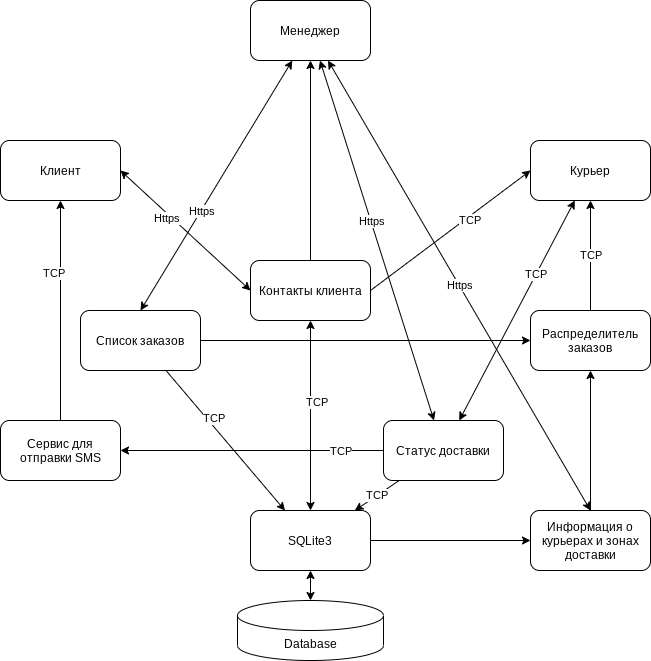

The diagram above was exported from draw.io. Its source (the exported page's mxGraphModel, read from the mxfile embedded in the PNG):
<mxGraphModel dx="1002" dy="722" grid="1" gridSize="10" guides="1" tooltips="1" connect="1" arrows="1" fold="1" page="1" pageScale="1" pageWidth="827" pageHeight="1169" math="0" shadow="0">
  <root>
    <mxCell id="0" />
    <mxCell id="1" parent="0" />
    <mxCell id="-V3qlnVaJl2GNLRsKzZe-6" value="Database" style="shape=cylinder3;whiteSpace=wrap;html=1;boundedLbl=1;backgroundOutline=1;size=15;" parent="1" vertex="1">
      <mxGeometry x="357" y="710" width="146" height="60" as="geometry" />
    </mxCell>
    <mxCell id="-V3qlnVaJl2GNLRsKzZe-25" style="edgeStyle=none;rounded=0;orthogonalLoop=1;jettySize=auto;html=1;exitX=0.5;exitY=1;exitDx=0;exitDy=0;entryX=0.5;entryY=0;entryDx=0;entryDy=0;entryPerimeter=0;startArrow=classic;startFill=1;" parent="1" source="-V3qlnVaJl2GNLRsKzZe-7" target="-V3qlnVaJl2GNLRsKzZe-6" edge="1">
      <mxGeometry relative="1" as="geometry" />
    </mxCell>
    <mxCell id="-V3qlnVaJl2GNLRsKzZe-42" style="edgeStyle=none;rounded=0;orthogonalLoop=1;jettySize=auto;html=1;exitX=1;exitY=0.5;exitDx=0;exitDy=0;entryX=0;entryY=0.5;entryDx=0;entryDy=0;startArrow=none;startFill=0;" parent="1" source="-V3qlnVaJl2GNLRsKzZe-7" target="-V3qlnVaJl2GNLRsKzZe-40" edge="1">
      <mxGeometry relative="1" as="geometry" />
    </mxCell>
    <mxCell id="-V3qlnVaJl2GNLRsKzZe-7" value="SQLite3" style="rounded=1;whiteSpace=wrap;html=1;" parent="1" vertex="1">
      <mxGeometry x="370" y="620" width="120" height="60" as="geometry" />
    </mxCell>
    <mxCell id="-V3qlnVaJl2GNLRsKzZe-17" style="rounded=0;orthogonalLoop=1;jettySize=auto;html=1;entryX=0;entryY=0.5;entryDx=0;entryDy=0;startArrow=classic;startFill=1;exitX=1;exitY=0.5;exitDx=0;exitDy=0;" parent="1" source="-V3qlnVaJl2GNLRsKzZe-8" target="-V3qlnVaJl2GNLRsKzZe-16" edge="1">
      <mxGeometry relative="1" as="geometry" />
    </mxCell>
    <mxCell id="CdBynkeQQ0VgLMH0rTBU-5" value="Https" style="edgeLabel;html=1;align=center;verticalAlign=middle;resizable=0;points=[];" vertex="1" connectable="0" parent="-V3qlnVaJl2GNLRsKzZe-17">
      <mxGeometry x="-0.2697" y="-4" relative="1" as="geometry">
        <mxPoint as="offset" />
      </mxGeometry>
    </mxCell>
    <mxCell id="-V3qlnVaJl2GNLRsKzZe-8" value="Клиент" style="rounded=1;whiteSpace=wrap;html=1;" parent="1" vertex="1">
      <mxGeometry x="120" y="250" width="120" height="60" as="geometry" />
    </mxCell>
    <mxCell id="-V3qlnVaJl2GNLRsKzZe-41" style="edgeStyle=none;rounded=0;orthogonalLoop=1;jettySize=auto;html=1;startArrow=classic;startFill=1;" parent="1" source="-V3qlnVaJl2GNLRsKzZe-9" target="-V3qlnVaJl2GNLRsKzZe-36" edge="1">
      <mxGeometry relative="1" as="geometry" />
    </mxCell>
    <mxCell id="CdBynkeQQ0VgLMH0rTBU-2" value="Https" style="edgeLabel;html=1;align=center;verticalAlign=middle;resizable=0;points=[];" vertex="1" connectable="0" parent="-V3qlnVaJl2GNLRsKzZe-41">
      <mxGeometry x="-0.4821" y="2" relative="1" as="geometry">
        <mxPoint x="19.01" y="67.18" as="offset" />
      </mxGeometry>
    </mxCell>
    <mxCell id="-V3qlnVaJl2GNLRsKzZe-9" value="Менеджер" style="rounded=1;whiteSpace=wrap;html=1;" parent="1" vertex="1">
      <mxGeometry x="370" y="110" width="120" height="60" as="geometry" />
    </mxCell>
    <mxCell id="-V3qlnVaJl2GNLRsKzZe-37" style="edgeStyle=none;rounded=0;orthogonalLoop=1;jettySize=auto;html=1;startArrow=classic;startFill=1;" parent="1" source="-V3qlnVaJl2GNLRsKzZe-10" target="-V3qlnVaJl2GNLRsKzZe-36" edge="1">
      <mxGeometry relative="1" as="geometry" />
    </mxCell>
    <mxCell id="CdBynkeQQ0VgLMH0rTBU-7" value="TCP" style="edgeLabel;html=1;align=center;verticalAlign=middle;resizable=0;points=[];" vertex="1" connectable="0" parent="-V3qlnVaJl2GNLRsKzZe-37">
      <mxGeometry x="-0.3351" y="-1" relative="1" as="geometry">
        <mxPoint as="offset" />
      </mxGeometry>
    </mxCell>
    <mxCell id="-V3qlnVaJl2GNLRsKzZe-10" value="Курьер" style="rounded=1;whiteSpace=wrap;html=1;" parent="1" vertex="1">
      <mxGeometry x="650" y="250" width="120" height="60" as="geometry" />
    </mxCell>
    <mxCell id="-V3qlnVaJl2GNLRsKzZe-26" style="edgeStyle=none;rounded=0;orthogonalLoop=1;jettySize=auto;html=1;exitX=0.5;exitY=0;exitDx=0;exitDy=0;entryX=0.5;entryY=1;entryDx=0;entryDy=0;startArrow=none;startFill=0;" parent="1" source="-V3qlnVaJl2GNLRsKzZe-11" target="-V3qlnVaJl2GNLRsKzZe-8" edge="1">
      <mxGeometry relative="1" as="geometry" />
    </mxCell>
    <mxCell id="CdBynkeQQ0VgLMH0rTBU-8" value="TCP" style="edgeLabel;html=1;align=center;verticalAlign=middle;resizable=0;points=[];" vertex="1" connectable="0" parent="-V3qlnVaJl2GNLRsKzZe-26">
      <mxGeometry x="0.3488" y="8" relative="1" as="geometry">
        <mxPoint as="offset" />
      </mxGeometry>
    </mxCell>
    <mxCell id="-V3qlnVaJl2GNLRsKzZe-11" value="Сервис для отправки SMS" style="rounded=1;whiteSpace=wrap;html=1;" parent="1" vertex="1">
      <mxGeometry x="120" y="530" width="120" height="60" as="geometry" />
    </mxCell>
    <mxCell id="-V3qlnVaJl2GNLRsKzZe-19" style="edgeStyle=none;rounded=0;orthogonalLoop=1;jettySize=auto;html=1;" parent="1" source="-V3qlnVaJl2GNLRsKzZe-16" target="-V3qlnVaJl2GNLRsKzZe-9" edge="1">
      <mxGeometry relative="1" as="geometry" />
    </mxCell>
    <mxCell id="-V3qlnVaJl2GNLRsKzZe-23" style="edgeStyle=none;rounded=0;orthogonalLoop=1;jettySize=auto;html=1;exitX=1;exitY=0.5;exitDx=0;exitDy=0;entryX=0;entryY=0.5;entryDx=0;entryDy=0;" parent="1" source="-V3qlnVaJl2GNLRsKzZe-16" target="-V3qlnVaJl2GNLRsKzZe-10" edge="1">
      <mxGeometry relative="1" as="geometry" />
    </mxCell>
    <mxCell id="CdBynkeQQ0VgLMH0rTBU-6" value="TCP" style="edgeLabel;html=1;align=center;verticalAlign=middle;resizable=0;points=[];" vertex="1" connectable="0" parent="-V3qlnVaJl2GNLRsKzZe-23">
      <mxGeometry x="0.2113" y="-2" relative="1" as="geometry">
        <mxPoint as="offset" />
      </mxGeometry>
    </mxCell>
    <mxCell id="-V3qlnVaJl2GNLRsKzZe-24" style="edgeStyle=none;rounded=0;orthogonalLoop=1;jettySize=auto;html=1;exitX=0.5;exitY=1;exitDx=0;exitDy=0;startArrow=classic;startFill=1;" parent="1" source="-V3qlnVaJl2GNLRsKzZe-16" target="-V3qlnVaJl2GNLRsKzZe-7" edge="1">
      <mxGeometry relative="1" as="geometry" />
    </mxCell>
    <mxCell id="CdBynkeQQ0VgLMH0rTBU-11" value="TCP" style="edgeLabel;html=1;align=center;verticalAlign=middle;resizable=0;points=[];" vertex="1" connectable="0" parent="-V3qlnVaJl2GNLRsKzZe-24">
      <mxGeometry x="-0.1513" y="5" relative="1" as="geometry">
        <mxPoint as="offset" />
      </mxGeometry>
    </mxCell>
    <mxCell id="-V3qlnVaJl2GNLRsKzZe-16" value="Контакты клиента" style="rounded=1;whiteSpace=wrap;html=1;" parent="1" vertex="1">
      <mxGeometry x="370" y="370" width="120" height="60" as="geometry" />
    </mxCell>
    <mxCell id="-V3qlnVaJl2GNLRsKzZe-27" style="edgeStyle=none;rounded=0;orthogonalLoop=1;jettySize=auto;html=1;exitX=0;exitY=1;exitDx=0;exitDy=0;startArrow=classic;startFill=1;" parent="1" source="-V3qlnVaJl2GNLRsKzZe-16" target="-V3qlnVaJl2GNLRsKzZe-16" edge="1">
      <mxGeometry relative="1" as="geometry" />
    </mxCell>
    <mxCell id="-V3qlnVaJl2GNLRsKzZe-30" style="edgeStyle=none;rounded=0;orthogonalLoop=1;jettySize=auto;html=1;startArrow=none;startFill=0;" parent="1" source="-V3qlnVaJl2GNLRsKzZe-28" target="-V3qlnVaJl2GNLRsKzZe-7" edge="1">
      <mxGeometry relative="1" as="geometry" />
    </mxCell>
    <mxCell id="CdBynkeQQ0VgLMH0rTBU-10" value="TCP" style="edgeLabel;html=1;align=center;verticalAlign=middle;resizable=0;points=[];" vertex="1" connectable="0" parent="-V3qlnVaJl2GNLRsKzZe-30">
      <mxGeometry x="-0.2863" y="5" relative="1" as="geometry">
        <mxPoint as="offset" />
      </mxGeometry>
    </mxCell>
    <mxCell id="-V3qlnVaJl2GNLRsKzZe-32" style="edgeStyle=none;rounded=0;orthogonalLoop=1;jettySize=auto;html=1;startArrow=none;startFill=0;" parent="1" source="-V3qlnVaJl2GNLRsKzZe-28" target="-V3qlnVaJl2GNLRsKzZe-29" edge="1">
      <mxGeometry relative="1" as="geometry" />
    </mxCell>
    <mxCell id="-V3qlnVaJl2GNLRsKzZe-33" style="edgeStyle=none;rounded=0;orthogonalLoop=1;jettySize=auto;html=1;exitX=0.5;exitY=0;exitDx=0;exitDy=0;startArrow=classic;startFill=1;" parent="1" source="-V3qlnVaJl2GNLRsKzZe-28" target="-V3qlnVaJl2GNLRsKzZe-9" edge="1">
      <mxGeometry relative="1" as="geometry" />
    </mxCell>
    <mxCell id="CdBynkeQQ0VgLMH0rTBU-4" value="Https" style="edgeLabel;html=1;align=center;verticalAlign=middle;resizable=0;points=[];" vertex="1" connectable="0" parent="-V3qlnVaJl2GNLRsKzZe-33">
      <mxGeometry x="-0.6909" relative="1" as="geometry">
        <mxPoint x="36.65" y="-61.53" as="offset" />
      </mxGeometry>
    </mxCell>
    <mxCell id="-V3qlnVaJl2GNLRsKzZe-28" value="Список заказов" style="rounded=1;whiteSpace=wrap;html=1;" parent="1" vertex="1">
      <mxGeometry x="200" y="420" width="120" height="60" as="geometry" />
    </mxCell>
    <mxCell id="-V3qlnVaJl2GNLRsKzZe-34" value="TCP" style="edgeStyle=none;rounded=0;orthogonalLoop=1;jettySize=auto;html=1;exitX=0.5;exitY=0;exitDx=0;exitDy=0;startArrow=none;startFill=0;" parent="1" source="-V3qlnVaJl2GNLRsKzZe-29" target="-V3qlnVaJl2GNLRsKzZe-10" edge="1">
      <mxGeometry relative="1" as="geometry" />
    </mxCell>
    <mxCell id="-V3qlnVaJl2GNLRsKzZe-29" value="Распределитель заказов" style="rounded=1;whiteSpace=wrap;html=1;" parent="1" vertex="1">
      <mxGeometry x="650" y="420" width="120" height="60" as="geometry" />
    </mxCell>
    <mxCell id="-V3qlnVaJl2GNLRsKzZe-38" value="TCP" style="edgeStyle=none;rounded=0;orthogonalLoop=1;jettySize=auto;html=1;startArrow=none;startFill=0;" parent="1" source="-V3qlnVaJl2GNLRsKzZe-36" target="-V3qlnVaJl2GNLRsKzZe-7" edge="1">
      <mxGeometry relative="1" as="geometry" />
    </mxCell>
    <mxCell id="-V3qlnVaJl2GNLRsKzZe-39" style="edgeStyle=none;rounded=0;orthogonalLoop=1;jettySize=auto;html=1;startArrow=none;startFill=0;" parent="1" source="-V3qlnVaJl2GNLRsKzZe-36" target="-V3qlnVaJl2GNLRsKzZe-11" edge="1">
      <mxGeometry relative="1" as="geometry" />
    </mxCell>
    <mxCell id="CdBynkeQQ0VgLMH0rTBU-12" value="TCP" style="edgeLabel;html=1;align=center;verticalAlign=middle;resizable=0;points=[];" vertex="1" connectable="0" parent="-V3qlnVaJl2GNLRsKzZe-39">
      <mxGeometry x="-0.6645" y="4" relative="1" as="geometry">
        <mxPoint y="-4" as="offset" />
      </mxGeometry>
    </mxCell>
    <mxCell id="-V3qlnVaJl2GNLRsKzZe-36" value="Статус доставки" style="rounded=1;whiteSpace=wrap;html=1;" parent="1" vertex="1">
      <mxGeometry x="503" y="530" width="120" height="60" as="geometry" />
    </mxCell>
    <mxCell id="-V3qlnVaJl2GNLRsKzZe-43" style="edgeStyle=none;rounded=0;orthogonalLoop=1;jettySize=auto;html=1;exitX=0.5;exitY=0;exitDx=0;exitDy=0;startArrow=none;startFill=0;" parent="1" source="-V3qlnVaJl2GNLRsKzZe-40" target="-V3qlnVaJl2GNLRsKzZe-29" edge="1">
      <mxGeometry relative="1" as="geometry" />
    </mxCell>
    <mxCell id="CdBynkeQQ0VgLMH0rTBU-9" value="Https" style="rounded=0;orthogonalLoop=1;jettySize=auto;html=1;exitX=0.5;exitY=0;exitDx=0;exitDy=0;startArrow=classic;startFill=1;" edge="1" parent="1" source="-V3qlnVaJl2GNLRsKzZe-40" target="-V3qlnVaJl2GNLRsKzZe-9">
      <mxGeometry relative="1" as="geometry" />
    </mxCell>
    <mxCell id="-V3qlnVaJl2GNLRsKzZe-40" value="Информация о курьерах и зонах доставки" style="rounded=1;whiteSpace=wrap;html=1;" parent="1" vertex="1">
      <mxGeometry x="650" y="620" width="120" height="60" as="geometry" />
    </mxCell>
  </root>
</mxGraphModel>